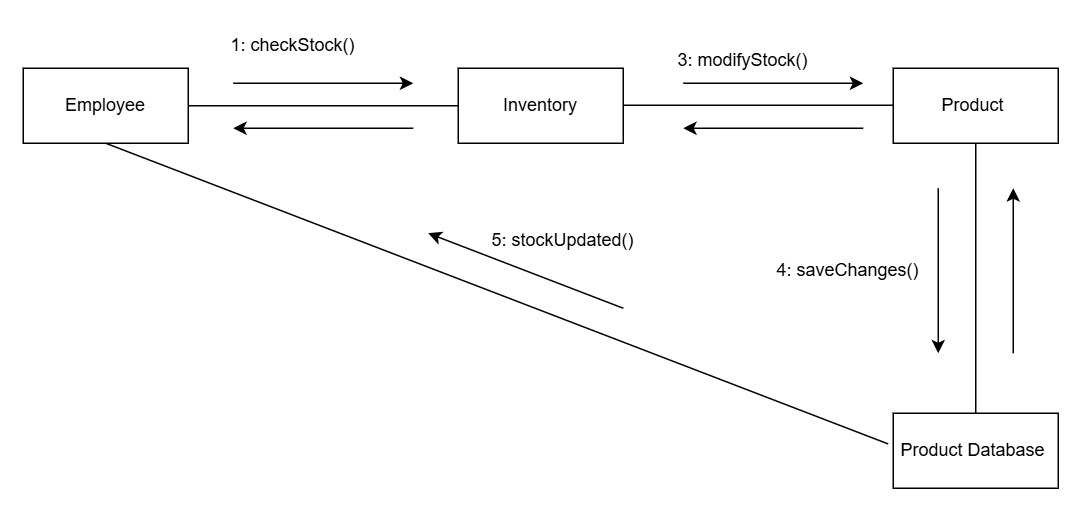

The diagram above was exported from draw.io. Its source (the exported page's mxGraphModel, read from the mxfile embedded in the PNG):
<mxGraphModel dx="1063" dy="555" grid="1" gridSize="10" guides="1" tooltips="1" connect="1" arrows="1" fold="1" page="1" pageScale="1" pageWidth="4681" pageHeight="3300" math="0" shadow="0">
  <root>
    <mxCell id="0" />
    <mxCell id="1" parent="0" />
    <mxCell id="4rRdpISgsDXQdmolYMRv-1" parent="1" style="html=1;whiteSpace=wrap;fillColor=none;" value="Employee" vertex="1">
      <mxGeometry height="50" width="110" x="500" y="400" as="geometry" />
    </mxCell>
    <mxCell id="4rRdpISgsDXQdmolYMRv-2" parent="1" style="html=1;whiteSpace=wrap;fillColor=none;" value="Inventory" vertex="1">
      <mxGeometry height="50" width="110" x="790" y="400" as="geometry" />
    </mxCell>
    <mxCell id="4rRdpISgsDXQdmolYMRv-3" parent="1" style="html=1;whiteSpace=wrap;fillColor=none;" value=" Product&amp;nbsp;" vertex="1">
      <mxGeometry height="50" width="110" x="1080" y="400" as="geometry" />
    </mxCell>
    <mxCell id="4rRdpISgsDXQdmolYMRv-4" parent="1" style="html=1;whiteSpace=wrap;fillColor=none;" value="Product Database&amp;nbsp;" vertex="1">
      <mxGeometry height="50" width="110" x="1080" y="630" as="geometry" />
    </mxCell>
    <mxCell id="4rRdpISgsDXQdmolYMRv-5" edge="1" parent="1" source="4rRdpISgsDXQdmolYMRv-1" style="endArrow=none;html=1;rounded=0;exitX=1;exitY=0.5;exitDx=0;exitDy=0;entryX=0;entryY=0.5;entryDx=0;entryDy=0;" target="4rRdpISgsDXQdmolYMRv-2" value="">
      <mxGeometry height="50" relative="1" width="50" as="geometry">
        <mxPoint x="920" y="600" as="sourcePoint" />
        <mxPoint x="970" y="550" as="targetPoint" />
      </mxGeometry>
    </mxCell>
    <mxCell id="4rRdpISgsDXQdmolYMRv-6" edge="1" parent="1" style="endArrow=none;html=1;rounded=0;exitX=1;exitY=0.5;exitDx=0;exitDy=0;entryX=0;entryY=0.5;entryDx=0;entryDy=0;" value="">
      <mxGeometry height="50" relative="1" width="50" as="geometry">
        <mxPoint x="900" y="424.65999999999997" as="sourcePoint" />
        <mxPoint x="1080" y="424.65999999999997" as="targetPoint" />
      </mxGeometry>
    </mxCell>
    <mxCell id="4rRdpISgsDXQdmolYMRv-7" edge="1" parent="1" source="4rRdpISgsDXQdmolYMRv-3" style="endArrow=none;html=1;rounded=0;exitX=0.5;exitY=1;exitDx=0;exitDy=0;entryX=0.5;entryY=0;entryDx=0;entryDy=0;" target="4rRdpISgsDXQdmolYMRv-4" value="">
      <mxGeometry height="50" relative="1" width="50" as="geometry">
        <mxPoint x="1160" y="530" as="sourcePoint" />
        <mxPoint x="1340" y="530" as="targetPoint" />
      </mxGeometry>
    </mxCell>
    <mxCell id="4rRdpISgsDXQdmolYMRv-8" edge="1" parent="1" style="endArrow=classic;html=1;rounded=0;" value="">
      <mxGeometry height="50" relative="1" width="50" as="geometry">
        <mxPoint x="640" y="410" as="sourcePoint" />
        <mxPoint x="760" y="410" as="targetPoint" />
      </mxGeometry>
    </mxCell>
    <mxCell id="4rRdpISgsDXQdmolYMRv-9" edge="1" parent="1" style="endArrow=classic;html=1;rounded=0;" value="">
      <mxGeometry height="50" relative="1" width="50" as="geometry">
        <mxPoint x="940" y="410" as="sourcePoint" />
        <mxPoint x="1060" y="410" as="targetPoint" />
      </mxGeometry>
    </mxCell>
    <mxCell id="4rRdpISgsDXQdmolYMRv-10" edge="1" parent="1" style="endArrow=classic;html=1;rounded=0;fontStyle=1" value="">
      <mxGeometry height="50" relative="1" width="50" as="geometry">
        <mxPoint x="760" y="440" as="sourcePoint" />
        <mxPoint x="640" y="440" as="targetPoint" />
      </mxGeometry>
    </mxCell>
    <mxCell id="4rRdpISgsDXQdmolYMRv-11" edge="1" parent="1" style="endArrow=classic;html=1;rounded=0;" value="">
      <mxGeometry height="50" relative="1" width="50" as="geometry">
        <mxPoint x="1060" y="440" as="sourcePoint" />
        <mxPoint x="940" y="440" as="targetPoint" />
      </mxGeometry>
    </mxCell>
    <mxCell id="4rRdpISgsDXQdmolYMRv-12" edge="1" parent="1" style="endArrow=classic;html=1;rounded=0;" value="">
      <mxGeometry height="50" relative="1" width="50" as="geometry">
        <mxPoint x="1160" y="590" as="sourcePoint" />
        <mxPoint x="1160" y="480" as="targetPoint" />
      </mxGeometry>
    </mxCell>
    <mxCell id="4rRdpISgsDXQdmolYMRv-13" edge="1" parent="1" style="endArrow=classic;html=1;rounded=0;" value="">
      <mxGeometry height="50" relative="1" width="50" as="geometry">
        <mxPoint x="1110" y="480" as="sourcePoint" />
        <mxPoint x="1110" y="590" as="targetPoint" />
      </mxGeometry>
    </mxCell>
    <mxCell id="4rRdpISgsDXQdmolYMRv-18" parent="1" style="text;html=1;whiteSpace=wrap;strokeColor=none;fillColor=none;align=center;verticalAlign=middle;rounded=0;" value="1: checkStock()" vertex="1">
      <mxGeometry height="30" width="100" x="630" y="370" as="geometry" />
    </mxCell>
    <mxCell id="4rRdpISgsDXQdmolYMRv-19" parent="1" style="text;html=1;whiteSpace=wrap;strokeColor=none;fillColor=none;align=center;verticalAlign=middle;rounded=0;" value="3: modifyStock()" vertex="1">
      <mxGeometry height="30" width="100" x="930" y="380" as="geometry" />
    </mxCell>
    <mxCell id="4rRdpISgsDXQdmolYMRv-20" parent="1" style="text;html=1;whiteSpace=wrap;strokeColor=none;fillColor=none;align=center;verticalAlign=middle;rounded=0;" value="4: saveChanges()" vertex="1">
      <mxGeometry height="30" width="120" x="990" y="520" as="geometry" />
    </mxCell>
    <mxCell id="4rRdpISgsDXQdmolYMRv-21" edge="1" parent="1" source="4rRdpISgsDXQdmolYMRv-1" style="endArrow=none;html=1;rounded=0;exitX=0.5;exitY=1;exitDx=0;exitDy=0;entryX=-0.031;entryY=0.409;entryDx=0;entryDy=0;entryPerimeter=0;" target="4rRdpISgsDXQdmolYMRv-4" value="">
      <mxGeometry height="50" relative="1" width="50" as="geometry">
        <mxPoint x="980" y="590" as="sourcePoint" />
        <mxPoint x="1030" y="540" as="targetPoint" />
      </mxGeometry>
    </mxCell>
    <mxCell id="4rRdpISgsDXQdmolYMRv-22" edge="1" parent="1" style="endArrow=classic;html=1;rounded=0;" value="">
      <mxGeometry height="50" relative="1" width="50" as="geometry">
        <mxPoint x="900" y="560" as="sourcePoint" />
        <mxPoint x="770" y="510" as="targetPoint" />
      </mxGeometry>
    </mxCell>
    <mxCell id="4rRdpISgsDXQdmolYMRv-23" parent="1" style="text;html=1;whiteSpace=wrap;strokeColor=none;fillColor=none;align=center;verticalAlign=middle;rounded=0;" value="5: stockUpdated()" vertex="1">
      <mxGeometry height="30" width="100" x="810" y="500" as="geometry" />
    </mxCell>
  </root>
</mxGraphModel>